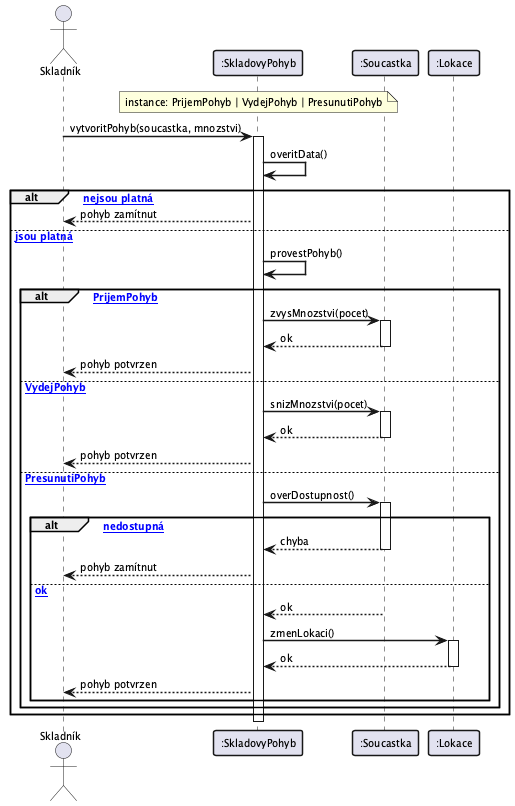

The diagram above was rendered by PlantUML. Its source (embedded in the PNG):
@startuml
skinparam defaultFontSize 10
skinparam sequenceArrowThickness 1.5
skinparam sequenceParticipantBorderThickness 1.5
skinparam sequenceGroupBorderThickness 1.5

actor "Skladník" as Uzivatel
participant ":SkladovyPohyb" as Pohyb
note over Pohyb : instance: PrijemPohyb | VydejPohyb | PresunutiPohyb
participant ":Soucastka" as Soucastka
participant ":Lokace" as Lokace

Uzivatel -> Pohyb : vytvoritPohyb(soucastka, mnozstvi)
activate Pohyb

Pohyb -> Pohyb : overitData()

alt [data nejsou platná]
    Pohyb --> Uzivatel : pohyb zamítnut

else [data jsou platná]
    Pohyb -> Pohyb : provestPohyb()

    alt [PrijemPohyb]
        Pohyb -> Soucastka : zvysMnozstvi(pocet)
        activate Soucastka
        Soucastka --> Pohyb : ok
        deactivate Soucastka
        Pohyb --> Uzivatel : pohyb potvrzen

    else [VydejPohyb]
        Pohyb -> Soucastka : snizMnozstvi(pocet)
        activate Soucastka
        Soucastka --> Pohyb : ok
        deactivate Soucastka
        Pohyb --> Uzivatel : pohyb potvrzen

    else [PresunutiPohyb]
        Pohyb -> Soucastka : overDostupnost()
        activate Soucastka
        alt [součástka nedostupná]
            Soucastka --> Pohyb : chyba
            deactivate Soucastka
            Pohyb --> Uzivatel : pohyb zamítnut
        else [ok]
            Soucastka --> Pohyb : ok
            deactivate Soucastka
            Pohyb -> Lokace : zmenLokaci()
            activate Lokace
            Lokace --> Pohyb : ok
            deactivate Lokace
            Pohyb --> Uzivatel : pohyb potvrzen
        end
    end
end

deactivate Pohyb

@enduml